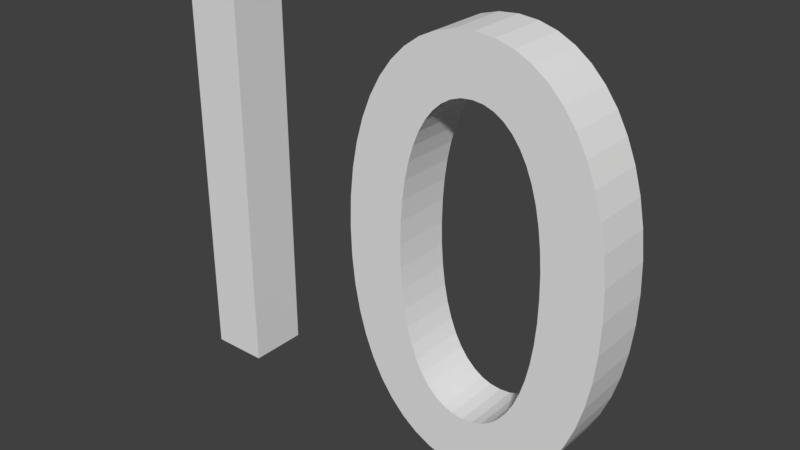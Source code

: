# Source: Ten.blend  (saved by Blender 2.78.0; exported with 4.5.12 LTS)
import bpy
from mathutils import Matrix  # noqa: F401  (used for matrix-valued properties, if any)

bpy.ops.wm.read_factory_settings(use_empty=True)
scene = bpy.context.scene
scene.name = 'Scene'

# ---- collections
col_collection_1 = bpy.data.collections.new('Collection 1'); scene.collection.children.link(col_collection_1)

# ---- world
world_world = bpy.data.worlds.new('World'); scene.world = world_world
world_world.color = (0.05088, 0.05088, 0.05088)
world_world.use_sun_shadow = False
world_world.sun_shadow_jitter_overblur = 0.0
world_world.cycles.sampling_method = 'MANUAL'

# ---- meshes
me_mesh = bpy.data.meshes.new('Mesh')
me_mesh.from_pydata([(0.384, 0.0, 0.05), (0.3822, 0.051, 0.05), (0.3769, 0.09884, 0.05), (0.3682, 0.1433, 0.05), (0.3563, 0.1841, 0.05), (0.3413, 0.221, 0.05), (0.3235, 0.2538, 0.05), (0.3029, 0.2821, 0.05), (0.2797, 0.3059, 0.05), (0.2541, 0.3248, 0.05), (0.2261, 0.3387, 0.05), (0.1961, 0.3471, 0.05), (0.164, 0.35, 0.05), (0.1319, 0.3471, 0.05), (0.1019, 0.3387, 0.05), (0.07394, 0.3248, 0.05), (0.0483, 0.3059, 0.05), (0.0251, 0.2821, 0.05), (0.0045, 0.2538, 0.05), (-0.01335, 0.221, 0.05), (-0.0283, 0.1841, 0.05), (-0.04019, 0.1433, 0.05), (-0.04887, 0.09884, 0.05), (-0.05419, 0.051, 0.05), (-0.056, 0.0, 0.05), (-0.05419, -0.051, 0.05), (-0.04887, -0.09884, 0.05), (-0.04019, -0.1433, 0.05), (-0.0283, -0.1841, 0.05), (-0.01335, -0.221, 0.05), (0.0045, -0.2537, 0.05), (0.0251, -0.2821, 0.05), (0.0483, -0.3059, 0.05), (0.07394, -0.3248, 0.05), (0.1019, -0.3387, 0.05), (0.1319, -0.3471, 0.05), (0.164, -0.35, 0.05), (0.1961, -0.3471, 0.05), (0.2261, -0.3387, 0.05), (0.2541, -0.3248, 0.05), (0.2797, -0.3059, 0.05), (0.3029, -0.2821, 0.05), (0.3235, -0.2538, 0.05), (0.3413, -0.221, 0.05), (0.3563, -0.1841, 0.05), (0.3682, -0.1433, 0.05), (0.3769, -0.09884, 0.05), (0.3822, -0.051, 0.05), (0.286, 0.0, 0.05), (0.2851, -0.03867, 0.05), (0.2822, -0.07459, 0.05), (0.2776, -0.1077, 0.05), (0.2713, -0.1377, 0.05), (0.2632, -0.1647, 0.05), (0.2535, -0.1885, 0.05), (0.2422, -0.2089, 0.05), (0.2294, -0.2259, 0.05), (0.2151, -0.2393, 0.05), (0.1994, -0.2491, 0.05), (0.1824, -0.255, 0.05), (0.164, -0.257, 0.05), (0.1456, -0.255, 0.05), (0.1286, -0.2491, 0.05), (0.1129, -0.2393, 0.05), (0.09859, -0.2259, 0.05), (0.08578, -0.2089, 0.05), (0.0745, -0.1885, 0.05), (0.0648, -0.1647, 0.05), (0.05674, -0.1377, 0.05), (0.05038, -0.1077, 0.05), (0.04576, -0.07459, 0.05), (0.04295, -0.03867, 0.05), (0.042, 0.0, 0.05), (0.04295, 0.03867, 0.05), (0.04576, 0.07459, 0.05), (0.05037, 0.1077, 0.05), (0.05674, 0.1377, 0.05), (0.0648, 0.1647, 0.05), (0.0745, 0.1885, 0.05), (0.08578, 0.2089, 0.05), (0.09859, 0.2259, 0.05), (0.1129, 0.2393, 0.05), (0.1286, 0.2491, 0.05), (0.1456, 0.255, 0.05), (0.164, 0.257, 0.05), (0.1824, 0.255, 0.05), (0.1994, 0.2491, 0.05), (0.2151, 0.2393, 0.05), (0.2294, 0.2259, 0.05), (0.2422, 0.2089, 0.05), (0.2535, 0.1885, 0.05), (0.2632, 0.1647, 0.05), (0.2713, 0.1377, 0.05), (0.2776, 0.1077, 0.05), (0.2822, 0.07459, 0.05), (0.2851, 0.03867, 0.05), (-0.286, 0.341, 0.05), (-0.384, 0.341, 0.05), (-0.384, -0.341, 0.05), (-0.286, -0.341, 0.05), (0.3235, -0.2538, -0.05), (0.2151, -0.2393, -0.05), (-0.05419, -0.051, -0.05), (-0.04887, -0.09884, -0.05), (0.04576, -0.07459, -0.05), (0.164, 0.35, -0.05), (0.1319, 0.3471, -0.05), (0.1286, -0.2491, -0.05), (0.1129, -0.2393, -0.05), (0.0745, -0.1885, -0.05), (0.0648, -0.1647, -0.05), (0.3822, -0.051, -0.05), (0.2822, -0.07459, -0.05), (-0.384, -0.341, -0.05), (-0.286, -0.341, -0.05), (0.0483, -0.3059, -0.05), (0.3029, -0.2821, -0.05), (0.0251, -0.2821, -0.05), (0.2776, -0.1077, -0.05), (0.2713, -0.1377, -0.05), (0.3769, -0.09884, -0.05), (0.1019, 0.3387, -0.05), (0.07394, 0.3248, -0.05), (0.07394, -0.3248, -0.05), (0.2541, -0.3248, -0.05), (0.3413, 0.221, -0.05), (0.2151, 0.2393, -0.05), (0.164, -0.35, -0.05), (0.1961, -0.3471, -0.05), (-0.01335, -0.221, -0.05), (0.0045, -0.2537, -0.05), (-0.01335, 0.221, -0.05), (0.1129, 0.2393, -0.05), (0.3235, 0.2538, -0.05), (0.1824, 0.255, -0.05), (0.2851, -0.03867, -0.05), (-0.04887, 0.09884, -0.05), (0.04576, 0.07459, -0.05), (0.2797, 0.3059, -0.05), (0.0251, 0.2821, -0.05), (0.1319, -0.3471, -0.05), (-0.0283, 0.1841, -0.05), (-0.04019, 0.1433, -0.05), (0.2261, -0.3387, -0.05), (0.2535, 0.1885, -0.05), (0.2632, 0.1647, -0.05), (0.3563, -0.1841, -0.05), (0.2535, -0.1885, -0.05), (0.0648, 0.1647, -0.05), (0.0745, 0.1885, -0.05), (0.09859, 0.2259, -0.05), (0.3413, -0.221, -0.05), (0.3682, -0.1433, -0.05), (-0.05419, 0.051, -0.05), (0.0483, 0.3059, -0.05), (0.04295, -0.03867, -0.05), (0.042, 0.0, -0.05), (0.3563, 0.1841, -0.05), (0.384, 0.0, -0.05), (0.286, 0.0, -0.05), (0.2541, 0.3248, -0.05), (0.1019, -0.3387, -0.05), (0.1824, -0.255, -0.05), (0.164, -0.257, -0.05), (0.1994, -0.2491, -0.05), (0.04295, 0.03867, -0.05), (0.3029, 0.2821, -0.05), (0.09859, -0.2259, -0.05), (0.08578, -0.2089, -0.05), (0.0045, 0.2538, -0.05), (0.1994, 0.2491, -0.05), (0.05674, 0.1377, -0.05), (0.05037, 0.1077, -0.05), (0.2261, 0.3387, -0.05), (0.2294, -0.2259, -0.05), (0.1961, 0.3471, -0.05), (-0.0283, -0.1841, -0.05), (0.05038, -0.1077, -0.05), (0.3769, 0.09884, -0.05), (0.3682, 0.1433, -0.05), (0.164, 0.257, -0.05), (0.2294, 0.2259, -0.05), (0.2422, 0.2089, -0.05), (0.1456, -0.255, -0.05), (0.2822, 0.07459, -0.05), (0.2851, 0.03867, -0.05), (0.1456, 0.255, -0.05), (-0.04019, -0.1433, -0.05), (-0.286, 0.341, -0.05), (0.2632, -0.1647, -0.05), (0.2713, 0.1377, -0.05), (0.2776, 0.1077, -0.05), (0.05674, -0.1377, -0.05), (0.3822, 0.051, -0.05), (-0.384, 0.341, -0.05), (0.2422, -0.2089, -0.05), (0.1286, 0.2491, -0.05), (0.2797, -0.3059, -0.05), (-0.056, 0.0, -0.05), (0.08578, 0.2089, -0.05)], [], [(13, 12, 11), (13, 11, 10), (14, 13, 10), (14, 10, 9), (15, 14, 9), (15, 9, 8), (16, 15, 8), (17, 16, 8), (17, 8, 7), (18, 17, 7), (18, 7, 84), (84, 7, 6), (18, 84, 83), (85, 84, 6), (18, 83, 82), (86, 85, 6), (19, 18, 82), (86, 6, 5), (19, 82, 81), (87, 86, 5), (19, 81, 80), (88, 87, 5), (19, 80, 79), (89, 88, 5), (20, 19, 79), (89, 5, 4), (20, 79, 78), (90, 89, 4), (20, 78, 77), (91, 90, 4), (21, 20, 77), (91, 4, 3), (21, 77, 76), (92, 91, 3), (22, 21, 76), (92, 3, 2), (22, 76, 75), (93, 92, 2), (22, 75, 74), (94, 93, 2), (23, 22, 74), (94, 2, 1), (23, 74, 73), (95, 94, 1), (24, 23, 73), (95, 1, 0), (24, 73, 72), (48, 95, 0), (25, 24, 72), (25, 72, 71), (49, 48, 0), (49, 0, 47), (25, 71, 70), (50, 49, 47), (26, 25, 70), (50, 47, 46), (26, 70, 69), (51, 50, 46), (27, 26, 69), (51, 46, 45), (52, 51, 45), (27, 69, 68), (53, 52, 45), (27, 68, 67), (28, 27, 67), (53, 45, 44), (54, 53, 44), (28, 67, 66), (29, 28, 66), (54, 44, 43), (55, 54, 43), (29, 66, 65), (56, 55, 43), (29, 65, 64), (30, 29, 64), (56, 43, 42), (57, 56, 42), (30, 64, 63), (58, 57, 42), (30, 63, 62), (59, 58, 42), (30, 62, 61), (31, 30, 61), (59, 42, 41), (60, 59, 41), (31, 61, 60), (31, 60, 41), (32, 31, 41), (32, 41, 40), (33, 32, 40), (33, 40, 39), (34, 33, 39), (34, 39, 38), (35, 34, 38), (35, 38, 37), (36, 35, 37), (98, 97, 96), (98, 96, 99), (106, 175, 105), (106, 173, 175), (121, 173, 106), (121, 160, 173), (122, 160, 121), (122, 138, 160), (154, 138, 122), (139, 138, 154), (139, 166, 138), (169, 166, 139), (169, 180, 166), (180, 133, 166), (169, 186, 180), (134, 133, 180), (169, 196, 186), (170, 133, 134), (131, 196, 169), (170, 125, 133), (131, 132, 196), (126, 125, 170), (131, 150, 132), (181, 125, 126), (131, 199, 150), (182, 125, 181), (141, 199, 131), (182, 157, 125), (141, 149, 199), (144, 157, 182), (141, 148, 149), (145, 157, 144), (142, 148, 141), (145, 179, 157), (142, 171, 148), (190, 179, 145), (136, 171, 142), (190, 178, 179), (136, 172, 171), (191, 178, 190), (136, 137, 172), (184, 178, 191), (153, 137, 136), (184, 193, 178), (153, 165, 137), (185, 193, 184), (198, 165, 153), (185, 158, 193), (198, 156, 165), (159, 158, 185), (102, 156, 198), (102, 155, 156), (135, 158, 159), (135, 111, 158), (102, 104, 155), (112, 111, 135), (103, 104, 102), (112, 120, 111), (103, 177, 104), (118, 120, 112), (187, 177, 103), (118, 152, 120), (119, 152, 118), (187, 192, 177), (189, 152, 119), (187, 110, 192), (176, 110, 187), (189, 146, 152), (147, 146, 189), (176, 109, 110), (129, 109, 176), (147, 151, 146), (195, 151, 147), (129, 168, 109), (174, 151, 195), (129, 167, 168), (130, 167, 129), (174, 100, 151), (101, 100, 174), (130, 108, 167), (164, 100, 101), (130, 107, 108), (162, 100, 164), (130, 183, 107), (117, 183, 130), (162, 116, 100), (163, 116, 162), (117, 163, 183), (117, 116, 163), (115, 116, 117), (115, 197, 116), (123, 197, 115), (123, 124, 197), (161, 124, 123), (161, 143, 124), (140, 143, 161), (140, 128, 143), (127, 128, 140), (113, 188, 194), (113, 114, 188), (50, 51, 118, 112), (51, 52, 119, 118), (69, 70, 104, 177), (3, 4, 157, 179), (2, 3, 179, 178), (86, 87, 126, 170), (14, 15, 122, 121), (15, 16, 154, 122), (39, 40, 197, 124), (89, 90, 144, 182), (36, 37, 128, 127), (32, 33, 123, 115), (56, 57, 101, 174), (29, 30, 130, 129), (5, 6, 133, 125), (88, 89, 182, 181), (1, 2, 178, 193), (9, 10, 173, 160), (44, 45, 152, 146), (49, 50, 112, 135), (28, 29, 129, 176), (61, 62, 107, 183), (79, 80, 150, 199), (84, 85, 134, 180), (96, 97, 194, 188), (20, 21, 142, 141), (91, 92, 190, 145), (38, 39, 124, 143), (8, 9, 160, 138), (90, 91, 145, 144), (42, 43, 151, 100), (95, 48, 159, 185), (99, 96, 188, 114), (23, 24, 198, 153), (83, 84, 180, 186), (77, 78, 149, 148), (35, 36, 127, 140), (16, 17, 139, 154), (30, 31, 117, 130), (43, 44, 146, 151), (81, 82, 196, 132), (70, 71, 155, 104), (94, 95, 185, 184), (48, 49, 135, 159), (22, 23, 153, 136), (72, 73, 165, 156), (27, 28, 176, 187), (80, 81, 132, 150), (46, 47, 111, 120), (71, 72, 156, 155), (26, 27, 187, 103), (4, 5, 125, 157), (33, 34, 161, 123), (82, 83, 186, 196), (41, 42, 100, 116), (47, 0, 158, 111), (52, 53, 189, 119), (55, 56, 174, 195), (58, 59, 162, 164), (92, 93, 191, 190), (60, 61, 183, 163), (34, 35, 140, 161), (78, 79, 199, 149), (13, 14, 121, 106), (68, 69, 177, 192), (31, 32, 115, 117), (7, 8, 138, 166), (67, 68, 192, 110), (0, 1, 193, 158), (59, 60, 163, 162), (65, 66, 109, 168), (37, 38, 143, 128), (19, 20, 141, 131), (73, 74, 137, 165), (97, 98, 113, 194), (6, 7, 166, 133), (93, 94, 184, 191), (54, 55, 195, 147), (10, 11, 175, 173), (64, 65, 168, 167), (74, 75, 172, 137), (18, 19, 131, 169), (63, 64, 167, 108), (85, 86, 170, 134), (57, 58, 164, 101), (76, 77, 148, 171), (25, 26, 103, 102), (75, 76, 171, 172), (40, 41, 116, 197), (17, 18, 169, 139), (12, 13, 106, 105), (45, 46, 120, 152), (62, 63, 108, 107), (21, 22, 136, 142), (53, 54, 147, 189), (66, 67, 110, 109), (24, 25, 102, 198), (98, 99, 114, 113), (87, 88, 181, 126), (11, 12, 105, 175)])
me_mesh.use_remesh_preserve_volume = False
me_mesh.use_remesh_preserve_attributes = False
me_mesh.use_mirror_vertex_groups = False
me_mesh.update()

# ---- objects
ob_text = bpy.data.objects.new('Text', me_mesh)

# ---- transforms, parenting, visibility, modifiers, constraints
ob_text.location = (0.586, 0.05, 0.341)
ob_text.rotation_euler = (1.571, -0.0, 0.0)
ob_text.lineart.crease_threshold = 0.0

# ---- collection membership
col_collection_1.objects.link(ob_text)

# ---- scene / render settings (as saved in the file)
scene.frame_start = 1; scene.frame_end = 250; scene.frame_set(1)
scene.render.engine = 'CYCLES'
scene.render.resolution_percentage = 50
scene.render.dither_intensity = 0.0
scene.cycles.use_denoising = False
scene.cycles.samples = 128
scene.cycles.sampling_pattern = 'TABULATED_SOBOL'
scene.cycles.light_sampling_threshold = 0.0
scene.cycles.use_adaptive_sampling = False
scene.cycles.use_light_tree = False
scene.cycles.blur_glossy = 0.0
scene.cycles.sample_clamp_indirect = 0.0
scene.view_settings.view_transform = 'Standard'
bpy.context.view_layer.update()

# ---- added for rendering (the .blend has no active camera and no usable light): camera, sun
cam_auto = bpy.data.cameras.new('AutoCamera')
cam_auto.lens = 50.0
cam_auto.sensor_width = 36.0
cam_auto.clip_end = 1000.0
ob_auto_camera = bpy.data.objects.new('AutoCamera', cam_auto)
scene.collection.objects.link(ob_auto_camera)
ob_auto_camera.location = (1.55188, -1.10906, 1.11371)
ob_auto_camera.rotation_euler = (1.09748, -7.21219e-08, 0.694738)
scene.camera = ob_auto_camera
light_auto_sun = bpy.data.lights.new('AutoSun', 'SUN')
light_auto_sun.energy = 3.0
light_auto_sun.angle = 0.0523599
ob_auto_sun = bpy.data.objects.new('AutoSun', light_auto_sun)
scene.collection.objects.link(ob_auto_sun)
ob_auto_sun.rotation_euler = (0.872665, 0.174533, 0.523599)
bpy.context.view_layer.update()
